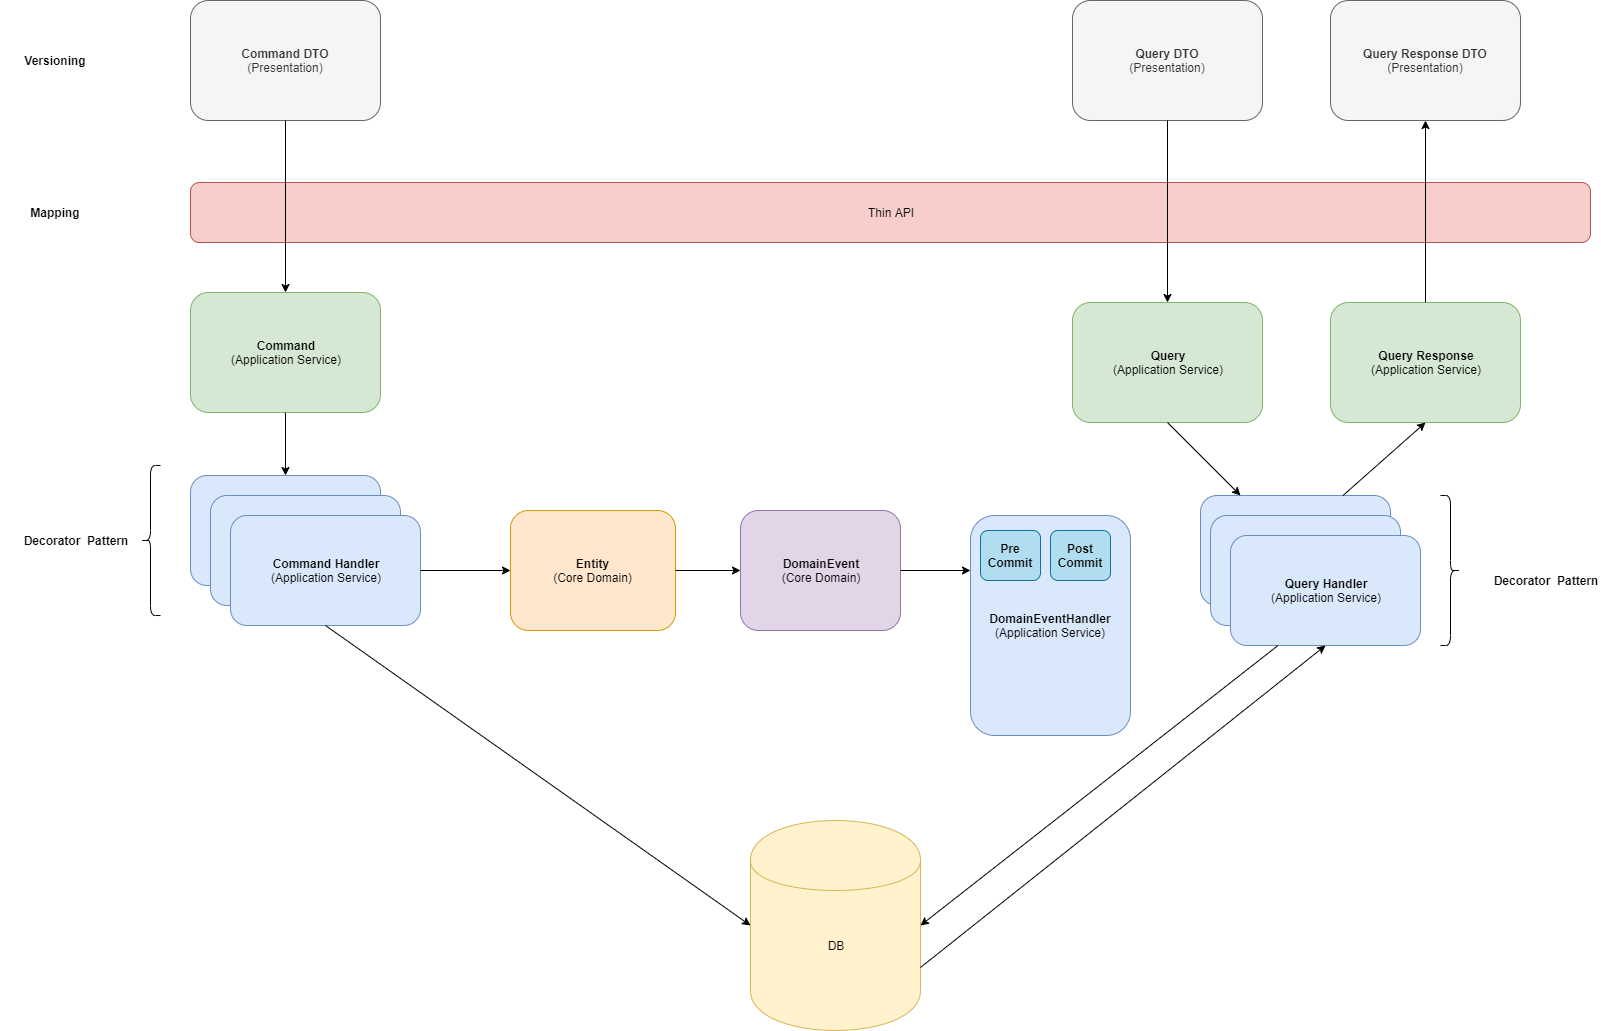

The diagram above was exported from draw.io. Its source (the exported page's mxGraphModel, read from the mxfile embedded in the PNG):
<mxGraphModel dx="3342" dy="1842" grid="1" gridSize="10" guides="1" tooltips="1" connect="1" arrows="1" fold="1" page="1" pageScale="1" pageWidth="850" pageHeight="1100" math="0" shadow="0">
  <root>
    <mxCell id="0" />
    <mxCell id="1" parent="0" />
    <mxCell id="zQwGPbky9w92wJC24JL_-1" value="&lt;b&gt;Command&lt;/b&gt;&lt;br&gt;(Application Service)" style="rounded=1;whiteSpace=wrap;html=1;fillColor=#d5e8d4;strokeColor=#82b366;" vertex="1" parent="1">
      <mxGeometry x="210" y="327" width="190" height="120" as="geometry" />
    </mxCell>
    <mxCell id="zQwGPbky9w92wJC24JL_-4" value="DB" style="shape=cylinder;whiteSpace=wrap;html=1;boundedLbl=1;backgroundOutline=1;rounded=1;fillColor=#fff2cc;strokeColor=#d6b656;shadow=0;" vertex="1" parent="1">
      <mxGeometry x="770" y="855" width="170" height="210" as="geometry" />
    </mxCell>
    <mxCell id="zQwGPbky9w92wJC24JL_-5" value="CommandHandler" style="rounded=1;whiteSpace=wrap;html=1;fillColor=#dae8fc;strokeColor=#6c8ebf;" vertex="1" parent="1">
      <mxGeometry x="210" y="510" width="190" height="110" as="geometry" />
    </mxCell>
    <mxCell id="zQwGPbky9w92wJC24JL_-6" value="&lt;b&gt;Query&lt;/b&gt;&lt;br&gt;(Application Service)" style="rounded=1;whiteSpace=wrap;html=1;fillColor=#d5e8d4;strokeColor=#82b366;" vertex="1" parent="1">
      <mxGeometry x="1092" y="337" width="190" height="120" as="geometry" />
    </mxCell>
    <mxCell id="zQwGPbky9w92wJC24JL_-7" value="QueryHandler" style="rounded=1;whiteSpace=wrap;html=1;fillColor=#dae8fc;strokeColor=#6c8ebf;" vertex="1" parent="1">
      <mxGeometry x="1220" y="530" width="190" height="110" as="geometry" />
    </mxCell>
    <mxCell id="zQwGPbky9w92wJC24JL_-10" value="Thin API" style="rounded=1;whiteSpace=wrap;html=1;fillColor=#f8cecc;strokeColor=#b85450;" vertex="1" parent="1">
      <mxGeometry x="210" y="217" width="1400" height="60" as="geometry" />
    </mxCell>
    <mxCell id="zQwGPbky9w92wJC24JL_-11" value="CommandHandler" style="rounded=1;whiteSpace=wrap;html=1;fillColor=#dae8fc;strokeColor=#6c8ebf;" vertex="1" parent="1">
      <mxGeometry x="230" y="530" width="190" height="110" as="geometry" />
    </mxCell>
    <mxCell id="zQwGPbky9w92wJC24JL_-12" value="&lt;b&gt;Command Handler&lt;/b&gt;&lt;br&gt;(Application Service)" style="rounded=1;whiteSpace=wrap;html=1;fillColor=#dae8fc;strokeColor=#6c8ebf;" vertex="1" parent="1">
      <mxGeometry x="250" y="550" width="190" height="110" as="geometry" />
    </mxCell>
    <mxCell id="zQwGPbky9w92wJC24JL_-13" value="QueryHandler" style="rounded=1;whiteSpace=wrap;html=1;fillColor=#dae8fc;strokeColor=#6c8ebf;" vertex="1" parent="1">
      <mxGeometry x="1230" y="550" width="190" height="110" as="geometry" />
    </mxCell>
    <mxCell id="zQwGPbky9w92wJC24JL_-14" value="&lt;b&gt;Query Handler&lt;/b&gt;&lt;br&gt;(Application Service)" style="rounded=1;whiteSpace=wrap;html=1;fillColor=#dae8fc;strokeColor=#6c8ebf;" vertex="1" parent="1">
      <mxGeometry x="1250" y="570" width="190" height="110" as="geometry" />
    </mxCell>
    <mxCell id="zQwGPbky9w92wJC24JL_-15" value="&lt;b&gt;DomainEvent&lt;/b&gt;&lt;br&gt;(Core Domain)" style="rounded=1;whiteSpace=wrap;html=1;fillColor=#e1d5e7;strokeColor=#9673a6;" vertex="1" parent="1">
      <mxGeometry x="760" y="545" width="160" height="120" as="geometry" />
    </mxCell>
    <mxCell id="zQwGPbky9w92wJC24JL_-16" value="&lt;b&gt;DomainEventHandler&lt;/b&gt;&lt;br&gt;(Application Service)" style="rounded=1;whiteSpace=wrap;html=1;fillColor=#dae8fc;strokeColor=#6c8ebf;labelPosition=center;verticalLabelPosition=middle;align=center;verticalAlign=middle;" vertex="1" parent="1">
      <mxGeometry x="990" y="550" width="160" height="220" as="geometry" />
    </mxCell>
    <mxCell id="zQwGPbky9w92wJC24JL_-19" value="" style="endArrow=classic;html=1;exitX=0.5;exitY=1;exitDx=0;exitDy=0;entryX=0.5;entryY=0;entryDx=0;entryDy=0;" edge="1" parent="1" source="zQwGPbky9w92wJC24JL_-1" target="zQwGPbky9w92wJC24JL_-5">
      <mxGeometry width="50" height="50" relative="1" as="geometry">
        <mxPoint x="440" y="715" as="sourcePoint" />
        <mxPoint x="490" y="665" as="targetPoint" />
      </mxGeometry>
    </mxCell>
    <mxCell id="zQwGPbky9w92wJC24JL_-21" value="" style="endArrow=classic;html=1;exitX=0.5;exitY=1;exitDx=0;exitDy=0;" edge="1" parent="1" source="zQwGPbky9w92wJC24JL_-6" target="zQwGPbky9w92wJC24JL_-7">
      <mxGeometry width="50" height="50" relative="1" as="geometry">
        <mxPoint x="1282" y="800" as="sourcePoint" />
        <mxPoint x="1332" y="750" as="targetPoint" />
      </mxGeometry>
    </mxCell>
    <mxCell id="zQwGPbky9w92wJC24JL_-24" value="" style="endArrow=classic;html=1;exitX=0.5;exitY=1;exitDx=0;exitDy=0;entryX=0;entryY=0.5;entryDx=0;entryDy=0;" edge="1" parent="1" source="zQwGPbky9w92wJC24JL_-12" target="zQwGPbky9w92wJC24JL_-4">
      <mxGeometry width="50" height="50" relative="1" as="geometry">
        <mxPoint x="870" y="715" as="sourcePoint" />
        <mxPoint x="920" y="665" as="targetPoint" />
      </mxGeometry>
    </mxCell>
    <mxCell id="zQwGPbky9w92wJC24JL_-25" value="" style="endArrow=classic;html=1;exitX=0.25;exitY=1;exitDx=0;exitDy=0;entryX=1;entryY=0.5;entryDx=0;entryDy=0;" edge="1" parent="1" source="zQwGPbky9w92wJC24JL_-14" target="zQwGPbky9w92wJC24JL_-4">
      <mxGeometry width="50" height="50" relative="1" as="geometry">
        <mxPoint x="1120" y="425" as="sourcePoint" />
        <mxPoint x="1170" y="375" as="targetPoint" />
      </mxGeometry>
    </mxCell>
    <mxCell id="zQwGPbky9w92wJC24JL_-26" value="" style="endArrow=classic;html=1;exitX=1;exitY=0.7;exitDx=0;exitDy=0;entryX=0.5;entryY=1;entryDx=0;entryDy=0;" edge="1" parent="1" source="zQwGPbky9w92wJC24JL_-4" target="zQwGPbky9w92wJC24JL_-14">
      <mxGeometry width="50" height="50" relative="1" as="geometry">
        <mxPoint x="860" y="695" as="sourcePoint" />
        <mxPoint x="910" y="645" as="targetPoint" />
      </mxGeometry>
    </mxCell>
    <mxCell id="zQwGPbky9w92wJC24JL_-29" value="&lt;b&gt;Entity&lt;/b&gt;&lt;br&gt;(Core Domain)" style="rounded=1;whiteSpace=wrap;html=1;fillColor=#ffe6cc;strokeColor=#d79b00;" vertex="1" parent="1">
      <mxGeometry x="530" y="545" width="165" height="120" as="geometry" />
    </mxCell>
    <mxCell id="zQwGPbky9w92wJC24JL_-35" value="&lt;b&gt;Command DTO&lt;/b&gt;&lt;br&gt;(Presentation)" style="rounded=1;whiteSpace=wrap;html=1;fillColor=#f5f5f5;strokeColor=#666666;fontColor=#333333;" vertex="1" parent="1">
      <mxGeometry x="210" y="35" width="190" height="120" as="geometry" />
    </mxCell>
    <mxCell id="zQwGPbky9w92wJC24JL_-36" value="&lt;b&gt;Query DTO&lt;/b&gt;&lt;br&gt;(Presentation)" style="rounded=1;whiteSpace=wrap;html=1;fillColor=#f5f5f5;strokeColor=#666666;fontColor=#333333;" vertex="1" parent="1">
      <mxGeometry x="1092" y="35" width="190" height="120" as="geometry" />
    </mxCell>
    <mxCell id="zQwGPbky9w92wJC24JL_-37" value="&lt;b&gt;Query Response&lt;/b&gt;&lt;br&gt;(Application Service)" style="rounded=1;whiteSpace=wrap;html=1;fillColor=#d5e8d4;strokeColor=#82b366;" vertex="1" parent="1">
      <mxGeometry x="1350" y="337" width="190" height="120" as="geometry" />
    </mxCell>
    <mxCell id="zQwGPbky9w92wJC24JL_-38" value="&lt;b&gt;Query Response DTO&lt;/b&gt;&lt;br&gt;(Presentation)" style="rounded=1;whiteSpace=wrap;html=1;fillColor=#f5f5f5;strokeColor=#666666;fontColor=#333333;" vertex="1" parent="1">
      <mxGeometry x="1350" y="35" width="190" height="120" as="geometry" />
    </mxCell>
    <mxCell id="zQwGPbky9w92wJC24JL_-39" value="" style="endArrow=classic;html=1;exitX=0.75;exitY=0;exitDx=0;exitDy=0;entryX=0.5;entryY=1;entryDx=0;entryDy=0;" edge="1" parent="1" source="zQwGPbky9w92wJC24JL_-7" target="zQwGPbky9w92wJC24JL_-37">
      <mxGeometry width="50" height="50" relative="1" as="geometry">
        <mxPoint x="1520" y="605" as="sourcePoint" />
        <mxPoint x="1570" y="555" as="targetPoint" />
      </mxGeometry>
    </mxCell>
    <mxCell id="zQwGPbky9w92wJC24JL_-40" value="" style="endArrow=classic;html=1;exitX=0.5;exitY=0;exitDx=0;exitDy=0;entryX=0.5;entryY=1;entryDx=0;entryDy=0;" edge="1" parent="1" source="zQwGPbky9w92wJC24JL_-37" target="zQwGPbky9w92wJC24JL_-38">
      <mxGeometry width="50" height="50" relative="1" as="geometry">
        <mxPoint x="1690" y="365" as="sourcePoint" />
        <mxPoint x="1740" y="315" as="targetPoint" />
      </mxGeometry>
    </mxCell>
    <mxCell id="zQwGPbky9w92wJC24JL_-41" value="" style="endArrow=classic;html=1;exitX=0.5;exitY=1;exitDx=0;exitDy=0;" edge="1" parent="1" source="zQwGPbky9w92wJC24JL_-35" target="zQwGPbky9w92wJC24JL_-1">
      <mxGeometry width="50" height="50" relative="1" as="geometry">
        <mxPoint x="730" y="435" as="sourcePoint" />
        <mxPoint x="780" y="385" as="targetPoint" />
      </mxGeometry>
    </mxCell>
    <mxCell id="zQwGPbky9w92wJC24JL_-44" value="" style="endArrow=classic;html=1;exitX=1;exitY=0.5;exitDx=0;exitDy=0;" edge="1" parent="1" source="zQwGPbky9w92wJC24JL_-12" target="zQwGPbky9w92wJC24JL_-29">
      <mxGeometry width="50" height="50" relative="1" as="geometry">
        <mxPoint x="820" y="485" as="sourcePoint" />
        <mxPoint x="870" y="435" as="targetPoint" />
      </mxGeometry>
    </mxCell>
    <mxCell id="zQwGPbky9w92wJC24JL_-45" value="" style="endArrow=classic;html=1;exitX=1;exitY=0.5;exitDx=0;exitDy=0;entryX=0;entryY=0.5;entryDx=0;entryDy=0;" edge="1" parent="1" source="zQwGPbky9w92wJC24JL_-29" target="zQwGPbky9w92wJC24JL_-15">
      <mxGeometry width="50" height="50" relative="1" as="geometry">
        <mxPoint x="450" y="615" as="sourcePoint" />
        <mxPoint x="540" y="615" as="targetPoint" />
      </mxGeometry>
    </mxCell>
    <mxCell id="zQwGPbky9w92wJC24JL_-46" value="" style="endArrow=classic;html=1;exitX=1;exitY=0.5;exitDx=0;exitDy=0;entryX=0;entryY=0.25;entryDx=0;entryDy=0;" edge="1" parent="1" source="zQwGPbky9w92wJC24JL_-15" target="zQwGPbky9w92wJC24JL_-16">
      <mxGeometry width="50" height="50" relative="1" as="geometry">
        <mxPoint x="705" y="615" as="sourcePoint" />
        <mxPoint x="770" y="615" as="targetPoint" />
      </mxGeometry>
    </mxCell>
    <mxCell id="zQwGPbky9w92wJC24JL_-47" value="" style="endArrow=classic;html=1;entryX=0.5;entryY=0;entryDx=0;entryDy=0;exitX=0.5;exitY=1;exitDx=0;exitDy=0;" edge="1" parent="1" source="zQwGPbky9w92wJC24JL_-36" target="zQwGPbky9w92wJC24JL_-6">
      <mxGeometry width="50" height="50" relative="1" as="geometry">
        <mxPoint x="1180" y="175" as="sourcePoint" />
        <mxPoint x="1800" y="485" as="targetPoint" />
      </mxGeometry>
    </mxCell>
    <mxCell id="zQwGPbky9w92wJC24JL_-48" value="Decorator&amp;nbsp; Pattern" style="text;html=1;strokeColor=none;fillColor=none;align=center;verticalAlign=middle;whiteSpace=wrap;rounded=0;shadow=0;fontStyle=1" vertex="1" parent="1">
      <mxGeometry x="40" y="565" width="110" height="20" as="geometry" />
    </mxCell>
    <mxCell id="zQwGPbky9w92wJC24JL_-49" value="" style="shape=curlyBracket;whiteSpace=wrap;html=1;rounded=1;shadow=0;direction=west;" vertex="1" parent="1">
      <mxGeometry x="1460" y="530" width="20" height="150" as="geometry" />
    </mxCell>
    <mxCell id="zQwGPbky9w92wJC24JL_-52" value="" style="shape=curlyBracket;whiteSpace=wrap;html=1;rounded=1;shadow=0;direction=east;" vertex="1" parent="1">
      <mxGeometry x="160" y="500" width="20" height="150" as="geometry" />
    </mxCell>
    <mxCell id="zQwGPbky9w92wJC24JL_-53" value="Decorator&amp;nbsp; Pattern" style="text;html=1;strokeColor=none;fillColor=none;align=center;verticalAlign=middle;whiteSpace=wrap;rounded=0;shadow=0;fontStyle=1" vertex="1" parent="1">
      <mxGeometry x="1510" y="605" width="110" height="20" as="geometry" />
    </mxCell>
    <mxCell id="zQwGPbky9w92wJC24JL_-54" value="Versioning" style="text;html=1;strokeColor=none;fillColor=none;align=center;verticalAlign=middle;whiteSpace=wrap;rounded=0;shadow=0;fontStyle=1" vertex="1" parent="1">
      <mxGeometry x="20" y="85" width="110" height="20" as="geometry" />
    </mxCell>
    <mxCell id="zQwGPbky9w92wJC24JL_-55" value="Mapping" style="text;html=1;strokeColor=none;fillColor=none;align=center;verticalAlign=middle;whiteSpace=wrap;rounded=0;shadow=0;fontStyle=1" vertex="1" parent="1">
      <mxGeometry x="20" y="237" width="110" height="20" as="geometry" />
    </mxCell>
    <mxCell id="zQwGPbky9w92wJC24JL_-60" value="&lt;b&gt;Pre Commit&lt;/b&gt;" style="rounded=1;whiteSpace=wrap;html=1;fillColor=#b1ddf0;strokeColor=#10739e;" vertex="1" parent="1">
      <mxGeometry x="1000" y="565" width="60" height="50" as="geometry" />
    </mxCell>
    <mxCell id="zQwGPbky9w92wJC24JL_-61" value="&lt;b&gt;Post Commit&lt;/b&gt;" style="rounded=1;whiteSpace=wrap;html=1;fillColor=#b1ddf0;strokeColor=#10739e;" vertex="1" parent="1">
      <mxGeometry x="1070" y="565" width="60" height="50" as="geometry" />
    </mxCell>
  </root>
</mxGraphModel>